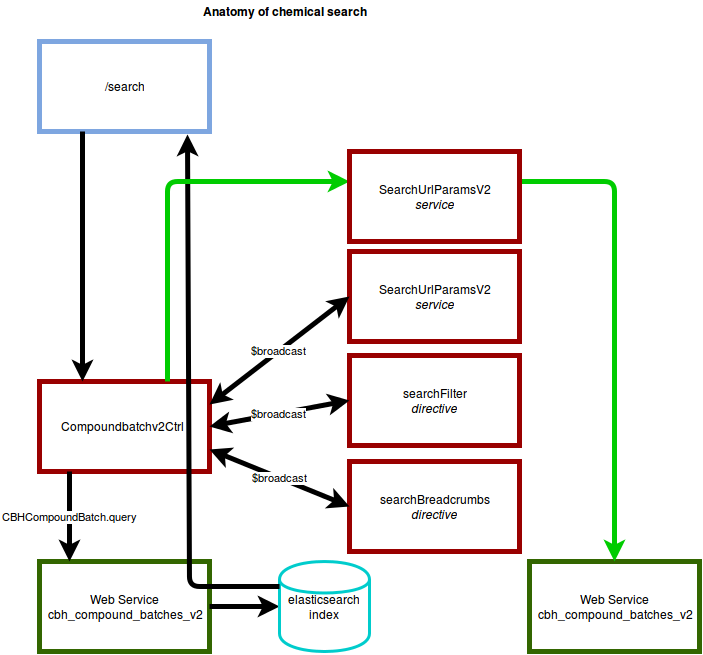

The diagram above was exported from draw.io. Its source (the exported page's mxGraphModel, read from the mxfile embedded in the PNG):
<mxGraphModel dx="1377" dy="898" grid="1" gridSize="10" guides="1" tooltips="1" connect="1" arrows="1" fold="1" page="1" pageScale="1" pageWidth="826" pageHeight="1169" background="#ffffff" math="0" shadow="0">
  <root>
    <mxCell id="0" />
    <mxCell id="1" parent="0" />
    <mxCell id="69923d9654b4fcb3-1" value="/search&lt;br&gt;" style="whiteSpace=wrap;html=1;strokeColor=#7EA6E0;strokeWidth=5;" vertex="1" parent="1">
      <mxGeometry x="80" y="70" width="170" height="90" as="geometry" />
    </mxCell>
    <mxCell id="69923d9654b4fcb3-6" value="Compoundbatchv2Ctrl&amp;nbsp;&amp;nbsp; &lt;br&gt;" style="whiteSpace=wrap;html=1;strokeWidth=5;strokeColor=#990000;" vertex="1" parent="1">
      <mxGeometry x="80" y="410" width="170" height="90" as="geometry" />
    </mxCell>
    <mxCell id="69923d9654b4fcb3-8" value="" style="endArrow=classic;html=1;exitX=0.25;exitY=1;entryX=0.25;entryY=0;strokeWidth=5;" edge="1" parent="1" source="69923d9654b4fcb3-1" target="69923d9654b4fcb3-6">
      <mxGeometry width="50" height="50" relative="1" as="geometry">
        <mxPoint x="110" y="290" as="sourcePoint" />
        <mxPoint x="60" y="330" as="targetPoint" />
      </mxGeometry>
    </mxCell>
    <mxCell id="69923d9654b4fcb3-13" value="Web Service&lt;br&gt;cbh_compound_batches_v2&lt;br&gt;" style="whiteSpace=wrap;html=1;strokeColor=#336600;strokeWidth=5;" vertex="1" parent="1">
      <mxGeometry x="80" y="590" width="170" height="90" as="geometry" />
    </mxCell>
    <mxCell id="69923d9654b4fcb3-14" value="CBHCompoundBatch.query&lt;br&gt;" style="endArrow=classic;html=1;exitX=0.176;exitY=1;exitPerimeter=0;strokeWidth=5;" edge="1" parent="1">
      <mxGeometry width="50" height="50" relative="1" as="geometry">
        <mxPoint x="110" y="500" as="sourcePoint" />
        <mxPoint x="110" y="590" as="targetPoint" />
      </mxGeometry>
    </mxCell>
    <mxCell id="69923d9654b4fcb3-22" value="" style="endArrow=classic;html=1;exitX=1;exitY=0.5;strokeWidth=5;" edge="1" parent="1" source="69923d9654b4fcb3-13">
      <mxGeometry width="50" height="50" relative="1" as="geometry">
        <mxPoint x="250" y="660" as="sourcePoint" />
        <mxPoint x="320" y="635" as="targetPoint" />
      </mxGeometry>
    </mxCell>
    <mxCell id="69923d9654b4fcb3-23" value="elasticsearch index&lt;br&gt;" style="shape=cylinder;whiteSpace=wrap;html=1;strokeWidth=3;strokeColor=#00CCCC;" vertex="1" parent="1">
      <mxGeometry x="320" y="590" width="90" height="90" as="geometry" />
    </mxCell>
    <mxCell id="69923d9654b4fcb3-24" value="" style="endArrow=classic;html=1;strokeWidth=5;entryX=0.871;entryY=1.033;entryPerimeter=0;" edge="1" parent="1" target="69923d9654b4fcb3-1">
      <mxGeometry width="50" height="50" relative="1" as="geometry">
        <mxPoint x="320" y="615" as="sourcePoint" />
        <mxPoint x="230" y="293" as="targetPoint" />
        <Array as="points">
          <mxPoint x="230" y="615" />
        </Array>
      </mxGeometry>
    </mxCell>
    <mxCell id="69923d9654b4fcb3-44" value="Anatomy of chemical search&lt;br&gt;" style="text;html=1;strokeColor=none;fillColor=none;align=center;verticalAlign=middle;whiteSpace=wrap;overflow=hidden;fontStyle=1" vertex="1" parent="1">
      <mxGeometry x="200" y="30" width="250" height="20" as="geometry" />
    </mxCell>
    <mxCell id="61c51d855580bbe9-3" value="SearchUrlParamsV2&lt;br&gt;&lt;i&gt;service&lt;br&gt;&lt;/i&gt;" style="whiteSpace=wrap;html=1;strokeColor=#990000;strokeWidth=5;" vertex="1" parent="1">
      <mxGeometry x="390" y="280" width="170" height="90" as="geometry" />
    </mxCell>
    <mxCell id="61c51d855580bbe9-4" value="searchFilter&lt;br&gt;&lt;i&gt;directive&lt;/i&gt;&lt;br&gt;" style="whiteSpace=wrap;html=1;strokeWidth=5;strokeColor=#990000;" vertex="1" parent="1">
      <mxGeometry x="390" y="384" width="170" height="90" as="geometry" />
    </mxCell>
    <mxCell id="61c51d855580bbe9-5" value="searchBreadcrumbs&lt;br&gt;&lt;i&gt;directive&lt;/i&gt;&lt;br&gt;" style="whiteSpace=wrap;html=1;strokeWidth=5;strokeColor=#990000;" vertex="1" parent="1">
      <mxGeometry x="390" y="490" width="170" height="90" as="geometry" />
    </mxCell>
    <mxCell id="61c51d855580bbe9-6" value="$broadcast" style="endArrow=classic;html=1;exitX=1;exitY=0.25;entryX=0;entryY=0.5;strokeWidth=5;startArrow=classic;startFill=1;" edge="1" parent="1" source="69923d9654b4fcb3-6" target="61c51d855580bbe9-3">
      <mxGeometry width="50" height="50" relative="1" as="geometry">
        <mxPoint x="290" y="334" as="sourcePoint" />
        <mxPoint x="290" y="455" as="targetPoint" />
      </mxGeometry>
    </mxCell>
    <mxCell id="61c51d855580bbe9-7" value="$broadcast" style="endArrow=classic;html=1;entryX=0;entryY=0.5;strokeWidth=5;exitX=1;exitY=0.5;startArrow=classic;startFill=1;" edge="1" parent="1" source="69923d9654b4fcb3-6" target="61c51d855580bbe9-4">
      <mxGeometry width="50" height="50" relative="1" as="geometry">
        <mxPoint x="280" y="510" as="sourcePoint" />
        <mxPoint x="400" y="392" as="targetPoint" />
      </mxGeometry>
    </mxCell>
    <mxCell id="61c51d855580bbe9-8" value="$broadcast" style="endArrow=classic;html=1;entryX=0;entryY=0.5;strokeWidth=5;exitX=1;exitY=0.75;startArrow=classic;startFill=1;" edge="1" parent="1" source="69923d9654b4fcb3-6" target="61c51d855580bbe9-5">
      <mxGeometry width="50" height="50" relative="1" as="geometry">
        <mxPoint x="260" y="548" as="sourcePoint" />
        <mxPoint x="400" y="522" as="targetPoint" />
      </mxGeometry>
    </mxCell>
    <mxCell id="6a5e368144303c70-1" value="" style="endArrow=classic;html=1;strokeWidth=5;exitX=0.75;exitY=0;strokeColor=#00CC00;" edge="1" parent="1" source="69923d9654b4fcb3-6">
      <mxGeometry width="50" height="50" relative="1" as="geometry">
        <mxPoint x="330" y="625" as="sourcePoint" />
        <mxPoint x="390" y="210" as="targetPoint" />
        <Array as="points">
          <mxPoint x="208" y="210" />
        </Array>
      </mxGeometry>
    </mxCell>
    <mxCell id="6a5e368144303c70-2" value="Web Service&lt;br&gt;cbh_compound_batches_v2&lt;br&gt;" style="whiteSpace=wrap;html=1;strokeColor=#336600;strokeWidth=5;" vertex="1" parent="1">
      <mxGeometry x="570" y="590" width="170" height="90" as="geometry" />
    </mxCell>
    <mxCell id="6a5e368144303c70-3" value="" style="endArrow=classic;html=1;strokeWidth=5;strokeColor=#00CC00;entryX=0.5;entryY=0;" edge="1" parent="1" target="6a5e368144303c70-2">
      <mxGeometry width="50" height="50" relative="1" as="geometry">
        <mxPoint x="560" y="210" as="sourcePoint" />
        <mxPoint x="772" y="220" as="targetPoint" />
        <Array as="points">
          <mxPoint x="655" y="210" />
        </Array>
      </mxGeometry>
    </mxCell>
    <mxCell id="6a5e368144303c70-4" value="SearchUrlParamsV2&lt;br&gt;&lt;i&gt;service&lt;br&gt;&lt;/i&gt;" style="whiteSpace=wrap;html=1;strokeColor=#990000;strokeWidth=5;" vertex="1" parent="1">
      <mxGeometry x="390" y="180" width="170" height="90" as="geometry" />
    </mxCell>
  </root>
</mxGraphModel>